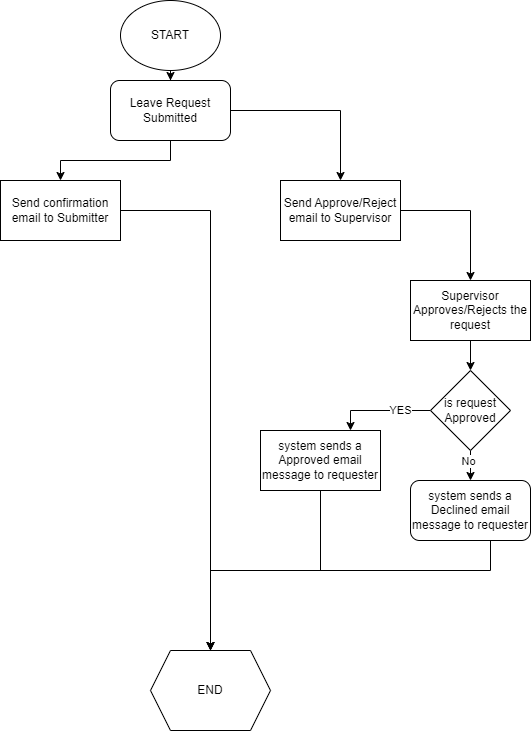

The diagram above was exported from draw.io. Its source (the exported page's mxGraphModel, read from the mxfile embedded in the PNG):
<mxGraphModel dx="1434" dy="738" grid="1" gridSize="10" guides="1" tooltips="1" connect="1" arrows="1" fold="1" page="1" pageScale="1" pageWidth="850" pageHeight="1100" math="0" shadow="0">
  <root>
    <mxCell id="0" />
    <mxCell id="1" parent="0" />
    <mxCell id="wBVqBd83CsmdoVAhag0M-12" value="" style="edgeStyle=orthogonalEdgeStyle;rounded=0;orthogonalLoop=1;jettySize=auto;html=1;" edge="1" parent="1" source="wBVqBd83CsmdoVAhag0M-1" target="wBVqBd83CsmdoVAhag0M-3">
      <mxGeometry relative="1" as="geometry" />
    </mxCell>
    <mxCell id="wBVqBd83CsmdoVAhag0M-1" value="START" style="ellipse;whiteSpace=wrap;html=1;" vertex="1" parent="1">
      <mxGeometry x="360" y="10" width="100" height="70" as="geometry" />
    </mxCell>
    <mxCell id="wBVqBd83CsmdoVAhag0M-2" value="END" style="shape=hexagon;perimeter=hexagonPerimeter2;whiteSpace=wrap;html=1;fixedSize=1;" vertex="1" parent="1">
      <mxGeometry x="390" y="660" width="120" height="80" as="geometry" />
    </mxCell>
    <mxCell id="wBVqBd83CsmdoVAhag0M-13" style="edgeStyle=orthogonalEdgeStyle;rounded=0;orthogonalLoop=1;jettySize=auto;html=1;entryX=0.5;entryY=0;entryDx=0;entryDy=0;" edge="1" parent="1" source="wBVqBd83CsmdoVAhag0M-3" target="wBVqBd83CsmdoVAhag0M-5">
      <mxGeometry relative="1" as="geometry">
        <Array as="points">
          <mxPoint x="410" y="170" />
          <mxPoint x="300" y="170" />
        </Array>
      </mxGeometry>
    </mxCell>
    <mxCell id="wBVqBd83CsmdoVAhag0M-14" style="edgeStyle=orthogonalEdgeStyle;rounded=0;orthogonalLoop=1;jettySize=auto;html=1;entryX=0.5;entryY=0;entryDx=0;entryDy=0;" edge="1" parent="1" source="wBVqBd83CsmdoVAhag0M-3" target="wBVqBd83CsmdoVAhag0M-6">
      <mxGeometry relative="1" as="geometry" />
    </mxCell>
    <mxCell id="wBVqBd83CsmdoVAhag0M-3" value="Leave Request Submitted" style="rounded=1;whiteSpace=wrap;html=1;" vertex="1" parent="1">
      <mxGeometry x="350" y="90" width="120" height="60" as="geometry" />
    </mxCell>
    <mxCell id="wBVqBd83CsmdoVAhag0M-24" style="edgeStyle=orthogonalEdgeStyle;rounded=0;orthogonalLoop=1;jettySize=auto;html=1;entryX=0.5;entryY=0;entryDx=0;entryDy=0;" edge="1" parent="1" source="wBVqBd83CsmdoVAhag0M-5" target="wBVqBd83CsmdoVAhag0M-2">
      <mxGeometry relative="1" as="geometry" />
    </mxCell>
    <mxCell id="wBVqBd83CsmdoVAhag0M-5" value="Send confirmation email to Submitter" style="rounded=0;whiteSpace=wrap;html=1;" vertex="1" parent="1">
      <mxGeometry x="240" y="190" width="120" height="60" as="geometry" />
    </mxCell>
    <mxCell id="wBVqBd83CsmdoVAhag0M-15" style="edgeStyle=orthogonalEdgeStyle;rounded=0;orthogonalLoop=1;jettySize=auto;html=1;" edge="1" parent="1" source="wBVqBd83CsmdoVAhag0M-6" target="wBVqBd83CsmdoVAhag0M-8">
      <mxGeometry relative="1" as="geometry" />
    </mxCell>
    <mxCell id="wBVqBd83CsmdoVAhag0M-6" value="Send Approve/Reject email to Supervisor" style="rounded=0;whiteSpace=wrap;html=1;" vertex="1" parent="1">
      <mxGeometry x="520" y="190" width="120" height="60" as="geometry" />
    </mxCell>
    <mxCell id="wBVqBd83CsmdoVAhag0M-19" style="edgeStyle=orthogonalEdgeStyle;rounded=0;orthogonalLoop=1;jettySize=auto;html=1;" edge="1" parent="1" source="wBVqBd83CsmdoVAhag0M-7" target="wBVqBd83CsmdoVAhag0M-10">
      <mxGeometry relative="1" as="geometry" />
    </mxCell>
    <mxCell id="wBVqBd83CsmdoVAhag0M-26" value="No" style="edgeLabel;html=1;align=center;verticalAlign=middle;resizable=0;points=[];" vertex="1" connectable="0" parent="wBVqBd83CsmdoVAhag0M-19">
      <mxGeometry x="0.2" y="-3" relative="1" as="geometry">
        <mxPoint as="offset" />
      </mxGeometry>
    </mxCell>
    <mxCell id="wBVqBd83CsmdoVAhag0M-20" style="edgeStyle=orthogonalEdgeStyle;rounded=0;orthogonalLoop=1;jettySize=auto;html=1;entryX=0.75;entryY=0;entryDx=0;entryDy=0;" edge="1" parent="1" source="wBVqBd83CsmdoVAhag0M-7" target="wBVqBd83CsmdoVAhag0M-9">
      <mxGeometry relative="1" as="geometry" />
    </mxCell>
    <mxCell id="wBVqBd83CsmdoVAhag0M-25" value="YES" style="edgeLabel;html=1;align=center;verticalAlign=middle;resizable=0;points=[];" vertex="1" connectable="0" parent="wBVqBd83CsmdoVAhag0M-20">
      <mxGeometry x="-0.38" y="-1" relative="1" as="geometry">
        <mxPoint as="offset" />
      </mxGeometry>
    </mxCell>
    <mxCell id="wBVqBd83CsmdoVAhag0M-7" value="is request Approved" style="rhombus;whiteSpace=wrap;html=1;" vertex="1" parent="1">
      <mxGeometry x="670" y="380" width="80" height="80" as="geometry" />
    </mxCell>
    <mxCell id="wBVqBd83CsmdoVAhag0M-16" style="edgeStyle=orthogonalEdgeStyle;rounded=0;orthogonalLoop=1;jettySize=auto;html=1;entryX=0.5;entryY=0;entryDx=0;entryDy=0;" edge="1" parent="1" source="wBVqBd83CsmdoVAhag0M-8" target="wBVqBd83CsmdoVAhag0M-7">
      <mxGeometry relative="1" as="geometry" />
    </mxCell>
    <mxCell id="wBVqBd83CsmdoVAhag0M-8" value="Supervisor Approves/Rejects the request" style="rounded=0;whiteSpace=wrap;html=1;" vertex="1" parent="1">
      <mxGeometry x="650" y="290" width="120" height="60" as="geometry" />
    </mxCell>
    <mxCell id="wBVqBd83CsmdoVAhag0M-21" style="edgeStyle=orthogonalEdgeStyle;rounded=0;orthogonalLoop=1;jettySize=auto;html=1;" edge="1" parent="1" source="wBVqBd83CsmdoVAhag0M-9" target="wBVqBd83CsmdoVAhag0M-2">
      <mxGeometry relative="1" as="geometry" />
    </mxCell>
    <mxCell id="wBVqBd83CsmdoVAhag0M-9" value="system sends a Approved email message to requester" style="rounded=0;whiteSpace=wrap;html=1;" vertex="1" parent="1">
      <mxGeometry x="500" y="440" width="120" height="60" as="geometry" />
    </mxCell>
    <mxCell id="wBVqBd83CsmdoVAhag0M-22" style="edgeStyle=orthogonalEdgeStyle;rounded=0;orthogonalLoop=1;jettySize=auto;html=1;" edge="1" parent="1" source="wBVqBd83CsmdoVAhag0M-10" target="wBVqBd83CsmdoVAhag0M-2">
      <mxGeometry relative="1" as="geometry">
        <Array as="points">
          <mxPoint x="730" y="580" />
          <mxPoint x="450" y="580" />
        </Array>
      </mxGeometry>
    </mxCell>
    <mxCell id="wBVqBd83CsmdoVAhag0M-10" value="system sends a Declined email message to requester" style="rounded=1;whiteSpace=wrap;html=1;" vertex="1" parent="1">
      <mxGeometry x="650" y="490" width="120" height="60" as="geometry" />
    </mxCell>
  </root>
</mxGraphModel>